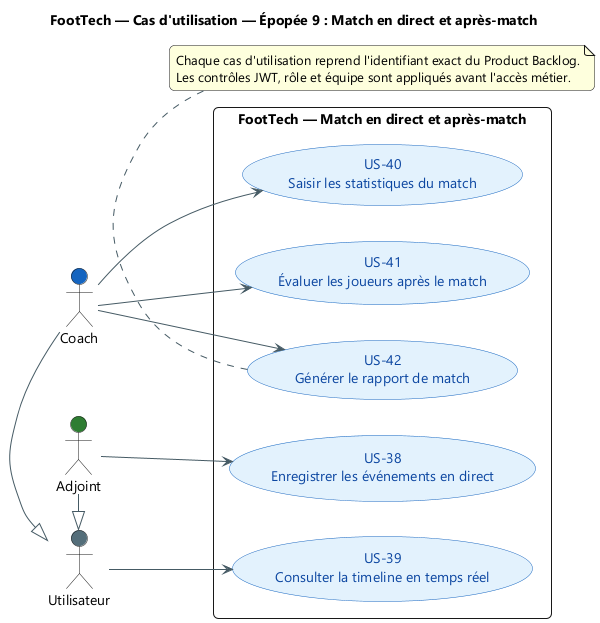

The diagram above was rendered by PlantUML. Its source (embedded in the PNG):
@startuml
title FootTech — Cas d'utilisation — Épopée 9 : Match en direct et après-match
skinparam backgroundColor #FFFFFF
skinparam defaultFontName "Segoe UI"
skinparam shadowing false
skinparam ArrowColor #455A64
skinparam packageStyle rectangle
skinparam roundcorner 10

left to right direction
skinparam usecase {
  BackgroundColor #E3F2FD
  BorderColor #1565C0
  FontColor #0D47A1
}
actor "Utilisateur" as USER #546E7A
actor "Coach" as COACH #1565C0
actor "Adjoint" as ADJOINT #2E7D32
COACH -|> USER
ADJOINT -|> USER
rectangle "FootTech — Match en direct et après-match" {
  usecase "US-38\nEnregistrer les événements en direct" as US38
  usecase "US-39\nConsulter la timeline en temps réel" as US39
  usecase "US-40\nSaisir les statistiques du match" as US40
  usecase "US-41\nÉvaluer les joueurs après le match" as US41
  usecase "US-42\nGénérer le rapport de match" as US42
}
ADJOINT --> US38
USER --> US39
COACH --> US40
COACH --> US41
COACH --> US42

note bottom
  Chaque cas d'utilisation reprend l'identifiant exact du Product Backlog.
  Les contrôles JWT, rôle et équipe sont appliqués avant l'accès métier.
end note
@enduml